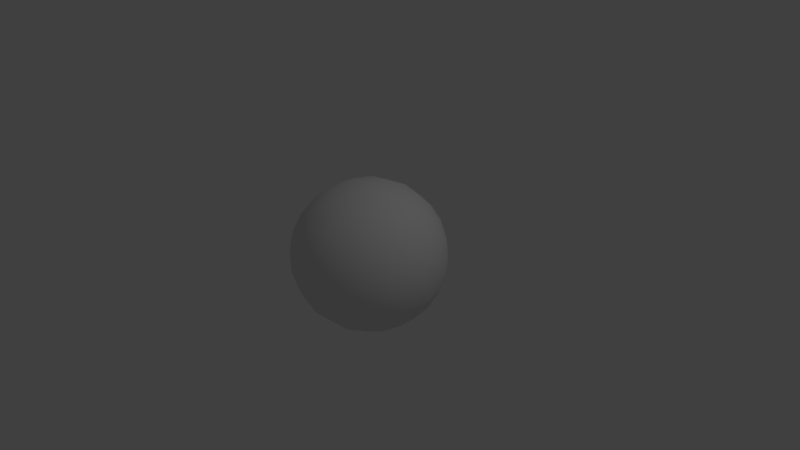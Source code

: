 # Source: Bakso.blend  (saved by Blender 2.78.0; exported with 4.5.12 LTS)
import bpy
from mathutils import Matrix  # noqa: F401  (used for matrix-valued properties, if any)

bpy.ops.wm.read_factory_settings(use_empty=True)
scene = bpy.context.scene
scene.name = 'Scene'

# ---- collections
col_collection_1 = bpy.data.collections.new('Collection 1'); scene.collection.children.link(col_collection_1)

# ---- world
world_world = bpy.data.worlds.new('World'); scene.world = world_world
world_world.color = (0.05088, 0.05088, 0.05088)
world_world.use_sun_shadow = False
world_world.sun_shadow_jitter_overblur = 0.0
world_world.cycles.sampling_method = 'MANUAL'

# ---- cameras
cam_camera = bpy.data.cameras.new('Camera')
cam_camera.clip_end = 100.0
cam_camera.lens = 35.0
cam_camera.sensor_width = 32.0
cam_camera.sensor_height = 18.0
cam_camera.ortho_scale = 7.314
cam_camera.dof.focus_distance = 0.0
cam_camera.dof.aperture_fstop = 128.0

# ---- lights
light_lamp = bpy.data.lights.new('Lamp', 'POINT')
light_lamp.transmission_factor = 0.0
light_lamp.cutoff_distance = 30.0
light_lamp.energy = 100.0
light_lamp.shadow_buffer_clip_start = 1.001
light_lamp.shadow_soft_size = 0.1
light_lamp.shadow_maximum_resolution = 0.006
light_lamp.use_absolute_resolution = True

# ---- meshes
me_sphere = bpy.data.meshes.new('Sphere')
me_sphere.from_pydata([(0.0, 0.309, 0.9511), (0.0, 0.5878, 0.809), (0.0, 0.809, 0.5878), (0.0, 0.9511, 0.309), (0.0, 1.0, -4.371e-08), (0.0, 0.9511, -0.309), (0.0, 0.809, -0.5878), (0.0, 0.5878, -0.809), (0.0, 0.309, -0.9511), (0.09549, 0.2939, 0.9511), (0.1816, 0.559, 0.809), (0.25, 0.7694, 0.5878), (0.2939, 0.9045, 0.309), (0.309, 0.9511, -4.371e-08), (0.2939, 0.9045, -0.309), (0.25, 0.7694, -0.5878), (0.1816, 0.559, -0.809), (0.09549, 0.2939, -0.9511), (0.1816, 0.25, 0.9511), (0.3455, 0.4755, 0.809), (0.4755, 0.6545, 0.5878), (0.559, 0.7694, 0.309), (0.5878, 0.809, -4.371e-08), (0.559, 0.7694, -0.309), (0.4755, 0.6545, -0.5878), (0.3455, 0.4755, -0.809), (0.1816, 0.25, -0.9511), (0.25, 0.1816, 0.9511), (0.4755, 0.3455, 0.809), (0.6545, 0.4755, 0.5878), (0.7694, 0.559, 0.309), (0.809, 0.5878, -4.371e-08), (0.7694, 0.559, -0.309), (0.6545, 0.4755, -0.5878), (0.4755, 0.3455, -0.809), (0.25, 0.1816, -0.9511), (0.2939, 0.09549, 0.9511), (0.559, 0.1816, 0.809), (0.7694, 0.25, 0.5878), (0.9045, 0.2939, 0.309), (0.9511, 0.309, -4.371e-08), (0.9045, 0.2939, -0.309), (0.7694, 0.25, -0.5878), (0.559, 0.1816, -0.809), (0.2939, 0.09549, -0.9511), (0.309, -3.14e-07, 0.9511), (0.5878, -3.289e-07, 0.809), (0.809, -2.991e-07, 0.5878), (0.9511, -3.14e-07, 0.309), (1.0, -3.14e-07, -4.371e-08), (0.9511, -3.438e-07, -0.309), (0.809, -2.991e-07, -0.5878), (0.5878, -3.438e-07, -0.809), (0.309, -3.363e-07, -0.9511), (0.2939, -0.09549, 0.9511), (0.559, -0.1816, 0.809), (0.7694, -0.25, 0.5878), (0.9045, -0.2939, 0.309), (0.9511, -0.309, -4.371e-08), (0.9045, -0.2939, -0.309), (0.7694, -0.25, -0.5878), (0.559, -0.1816, -0.809), (0.2939, -0.09549, -0.9511), (0.25, -0.1816, 0.9511), (0.4755, -0.3455, 0.809), (0.6545, -0.4755, 0.5878), (0.7694, -0.559, 0.309), (0.809, -0.5878, -4.371e-08), (0.7694, -0.559, -0.309), (0.6545, -0.4755, -0.5878), (0.4755, -0.3455, -0.809), (0.25, -0.1816, -0.9511), (0.1816, -0.25, 0.9511), (0.3455, -0.4755, 0.809), (0.4755, -0.6545, 0.5878), (0.559, -0.7694, 0.309), (0.5878, -0.809, -4.371e-08), (0.559, -0.7694, -0.309), (0.4755, -0.6545, -0.5878), (0.3455, -0.4755, -0.809), (0.1816, -0.25, -0.9511), (0.09549, -0.2939, 0.9511), (0.1816, -0.559, 0.809), (0.25, -0.7694, 0.5878), (0.2939, -0.9045, 0.309), (0.309, -0.9511, -4.371e-08), (0.2939, -0.9045, -0.309), (0.25, -0.7694, -0.5878), (0.1816, -0.559, -0.809), (0.09549, -0.2939, -0.9511), (-1.107e-08, -0.309, 0.9511), (-4.832e-08, -0.5878, 0.809), (1.128e-08, -0.809, 0.5878), (-1.852e-08, -0.9511, 0.309), (7.089e-08, -1.0, -4.371e-08), (1.128e-08, -0.9511, -0.309), (1.128e-08, -0.809, -0.5878), (-4.832e-08, -0.5878, -0.809), (-3.342e-08, -0.309, -0.9511), (-0.09549, -0.2939, 0.9511), (-0.1816, -0.559, 0.809), (-0.25, -0.7694, 0.5878), (-0.2939, -0.9045, 0.309), (-0.309, -0.9511, -4.371e-08), (-0.2939, -0.9045, -0.309), (-0.25, -0.7694, -0.5878), (-0.1816, -0.559, -0.809), (-0.09549, -0.2939, -0.9511), (-1.915e-07, -5.895e-07, 1.0), (-0.1816, -0.25, 0.9511), (-0.3455, -0.4755, 0.809), (-0.4755, -0.6545, 0.5878), (-0.559, -0.7694, 0.309), (-0.5878, -0.809, -4.371e-08), (-0.559, -0.7694, -0.309), (-0.4755, -0.6545, -0.5878), (-0.3455, -0.4755, -0.809), (-0.1816, -0.25, -0.9511), (-0.25, -0.1816, 0.9511), (-0.4755, -0.3455, 0.809), (-0.6545, -0.4755, 0.5878), (-0.7694, -0.559, 0.309), (-0.809, -0.5878, -4.371e-08), (-0.7694, -0.559, -0.309), (-0.6545, -0.4755, -0.5878), (-0.4755, -0.3455, -0.809), (-0.25, -0.1816, -0.9511), (0.0, -3.258e-07, -1.0), (-0.2939, -0.09549, 0.9511), (-0.559, -0.1816, 0.809), (-0.7694, -0.25, 0.5878), (-0.9045, -0.2939, 0.309), (-0.9511, -0.309, -4.371e-08), (-0.9045, -0.2939, -0.309), (-0.7694, -0.25, -0.5878), (-0.559, -0.1816, -0.809), (-0.2939, -0.09549, -0.9511), (-0.309, -3.289e-07, 0.9511), (-0.5878, -2.842e-07, 0.809), (-0.809, -3.14e-07, 0.5878), (-0.9511, -2.842e-07, 0.309), (-1.0, -3.736e-07, -4.371e-08), (-0.9511, -2.842e-07, -0.309), (-0.809, -3.14e-07, -0.5878), (-0.5878, -2.842e-07, -0.809), (-0.309, -2.916e-07, -0.9511), (-0.2939, 0.09549, 0.9511), (-0.559, 0.1816, 0.809), (-0.7694, 0.25, 0.5878), (-0.9045, 0.2939, 0.309), (-0.9511, 0.309, -4.371e-08), (-0.9045, 0.2939, -0.309), (-0.7694, 0.25, -0.5878), (-0.559, 0.1816, -0.809), (-0.2939, 0.09549, -0.9511), (-0.25, 0.1816, 0.9511), (-0.4755, 0.3455, 0.809), (-0.6545, 0.4755, 0.5878), (-0.7694, 0.559, 0.309), (-0.809, 0.5878, -4.371e-08), (-0.7694, 0.559, -0.309), (-0.6545, 0.4755, -0.5878), (-0.4755, 0.3455, -0.809), (-0.25, 0.1816, -0.9511), (-0.1816, 0.25, 0.9511), (-0.3455, 0.4755, 0.809), (-0.4755, 0.6545, 0.5878), (-0.559, 0.7694, 0.309), (-0.5878, 0.809, -4.371e-08), (-0.559, 0.7694, -0.309), (-0.4755, 0.6545, -0.5878), (-0.3455, 0.4755, -0.809), (-0.1816, 0.25, -0.9511), (-0.09549, 0.2939, 0.9511), (-0.1816, 0.559, 0.809), (-0.25, 0.7694, 0.5878), (-0.2939, 0.9045, 0.309), (-0.309, 0.9511, -4.371e-08), (-0.2939, 0.9045, -0.309), (-0.25, 0.7694, -0.5878), (-0.1816, 0.559, -0.809), (-0.09549, 0.2939, -0.9511)], [], [(2, 1, 10, 11), (127, 8, 17), (6, 5, 14, 15), (3, 2, 11, 12), (0, 108, 9), (7, 6, 15, 16), (4, 3, 12, 13), (1, 0, 9, 10), (8, 7, 16, 17), (5, 4, 13, 14), (127, 17, 26), (15, 14, 23, 24), (12, 11, 20, 21), (9, 108, 18), (16, 15, 24, 25), (13, 12, 21, 22), (10, 9, 18, 19), (17, 16, 25, 26), (14, 13, 22, 23), (11, 10, 19, 20), (23, 22, 31, 32), (20, 19, 28, 29), (127, 26, 35), (24, 23, 32, 33), (21, 20, 29, 30), (18, 108, 27), (25, 24, 33, 34), (22, 21, 30, 31), (19, 18, 27, 28), (26, 25, 34, 35), (28, 27, 36, 37), (35, 34, 43, 44), (32, 31, 40, 41), (29, 28, 37, 38), (127, 35, 44), (33, 32, 41, 42), (30, 29, 38, 39), (27, 108, 36), (34, 33, 42, 43), (31, 30, 39, 40), (40, 39, 48, 49), (37, 36, 45, 46), (44, 43, 52, 53), (41, 40, 49, 50), (38, 37, 46, 47), (127, 44, 53), (42, 41, 50, 51), (39, 38, 47, 48), (36, 108, 45), (43, 42, 51, 52), (45, 108, 54), (52, 51, 60, 61), (49, 48, 57, 58), (46, 45, 54, 55), (53, 52, 61, 62), (50, 49, 58, 59), (47, 46, 55, 56), (127, 53, 62), (51, 50, 59, 60), (48, 47, 56, 57), (60, 59, 68, 69), (57, 56, 65, 66), (54, 108, 63), (61, 60, 69, 70), (58, 57, 66, 67), (55, 54, 63, 64), (62, 61, 70, 71), (59, 58, 67, 68), (56, 55, 64, 65), (127, 62, 71), (65, 64, 73, 74), (127, 71, 80), (69, 68, 77, 78), (66, 65, 74, 75), (63, 108, 72), (70, 69, 78, 79), (67, 66, 75, 76), (64, 63, 72, 73), (71, 70, 79, 80), (68, 67, 76, 77), (77, 76, 85, 86), (74, 73, 82, 83), (127, 80, 89), (78, 77, 86, 87), (75, 74, 83, 84), (72, 108, 81), (79, 78, 87, 88), (76, 75, 84, 85), (73, 72, 81, 82), (80, 79, 88, 89), (82, 81, 90, 91), (89, 88, 97, 98), (86, 85, 94, 95), (83, 82, 91, 92), (127, 89, 98), (87, 86, 95, 96), (84, 83, 92, 93), (81, 108, 90), (88, 87, 96, 97), (85, 84, 93, 94), (97, 96, 105, 106), (94, 93, 102, 103), (91, 90, 99, 100), (98, 97, 106, 107), (95, 94, 103, 104), (92, 91, 100, 101), (127, 98, 107), (96, 95, 104, 105), (93, 92, 101, 102), (90, 108, 99), (102, 101, 111, 112), (99, 108, 109), (106, 105, 115, 116), (103, 102, 112, 113), (100, 99, 109, 110), (107, 106, 116, 117), (104, 103, 113, 114), (101, 100, 110, 111), (127, 107, 117), (105, 104, 114, 115), (115, 114, 123, 124), (112, 111, 120, 121), (109, 108, 118), (116, 115, 124, 125), (113, 112, 121, 122), (110, 109, 118, 119), (117, 116, 125, 126), (114, 113, 122, 123), (111, 110, 119, 120), (127, 117, 126), (120, 119, 129, 130), (127, 126, 136), (124, 123, 133, 134), (121, 120, 130, 131), (118, 108, 128), (125, 124, 134, 135), (122, 121, 131, 132), (119, 118, 128, 129), (126, 125, 135, 136), (123, 122, 132, 133), (136, 135, 144, 145), (133, 132, 141, 142), (130, 129, 138, 139), (127, 136, 145), (134, 133, 142, 143), (131, 130, 139, 140), (128, 108, 137), (135, 134, 143, 144), (132, 131, 140, 141), (129, 128, 137, 138), (141, 140, 149, 150), (138, 137, 146, 147), (145, 144, 153, 154), (142, 141, 150, 151), (139, 138, 147, 148), (127, 145, 154), (143, 142, 151, 152), (140, 139, 148, 149), (137, 108, 146), (144, 143, 152, 153), (146, 108, 155), (153, 152, 161, 162), (150, 149, 158, 159), (147, 146, 155, 156), (154, 153, 162, 163), (151, 150, 159, 160), (148, 147, 156, 157), (127, 154, 163), (152, 151, 160, 161), (149, 148, 157, 158), (158, 157, 166, 167), (155, 108, 164), (162, 161, 170, 171), (159, 158, 167, 168), (156, 155, 164, 165), (163, 162, 171, 172), (160, 159, 168, 169), (157, 156, 165, 166), (127, 163, 172), (161, 160, 169, 170), (127, 172, 181), (170, 169, 178, 179), (167, 166, 175, 176), (164, 108, 173), (171, 170, 179, 180), (168, 167, 176, 177), (165, 164, 173, 174), (172, 171, 180, 181), (169, 168, 177, 178), (166, 165, 174, 175), (178, 177, 4, 5), (175, 174, 1, 2), (127, 181, 8), (179, 178, 5, 6), (176, 175, 2, 3), (173, 108, 0), (180, 179, 6, 7), (177, 176, 3, 4), (174, 173, 0, 1), (181, 180, 7, 8)])
me_sphere.polygons.foreach_set('use_smooth', [True] * 200)
_uv = me_sphere.uv_layers.new(name='UVMap')
_uv.uv.foreach_set('vector', [0.6392, 0.5439, 0.6916, 0.5604, 0.7041, 0.5178, 0.6564, 0.4852, 0.2632, 0.4253, 0.2748, 0.429, 0.2813, 0.4065, 0.3608, 0.4561, 0.4268, 0.4769, 0.447, 0.4079, 0.378, 0.3974, 0.5732, 0.5231, 0.6392, 0.5439, 0.6564, 0.4852, 0.5934, 0.454, 0.7252, 0.571, 0.7368, 0.5747, 0.7318, 0.5486, 0.3084, 0.4396, 0.3608, 0.4561, 0.378, 0.3974, 0.3209, 0.3969, 0.5, 0.5, 0.5732, 0.5231, 0.5934, 0.454, 0.5212, 0.4274, 0.6916, 0.5604, 0.7252, 0.571, 0.7318, 0.5486, 0.7041, 0.5178, 0.2748, 0.429, 0.3084, 0.4396, 0.3209, 0.3969, 0.2813, 0.4065, 0.4268, 0.4769, 0.5, 0.5, 0.5212, 0.4274, 0.447, 0.4079, 0.2632, 0.4253, 0.2813, 0.4065, 0.2872, 0.3863, 0.378, 0.3974, 0.447, 0.4079, 0.4652, 0.3456, 0.3935, 0.3444, 0.5934, 0.454, 0.6564, 0.4852, 0.6719, 0.4322, 0.6116, 0.3918, 0.7318, 0.5486, 0.7368, 0.5747, 0.7377, 0.5284, 0.3209, 0.3969, 0.378, 0.3974, 0.3935, 0.3444, 0.3321, 0.3584, 0.5212, 0.4274, 0.5934, 0.454, 0.6116, 0.3918, 0.5404, 0.3619, 0.7041, 0.5178, 0.7318, 0.5486, 0.7377, 0.5284, 0.7153, 0.4793, 0.2813, 0.4065, 0.3209, 0.3969, 0.3321, 0.3584, 0.2872, 0.3863, 0.447, 0.4079, 0.5212, 0.4274, 0.5404, 0.3619, 0.4652, 0.3456, 0.6564, 0.4852, 0.7041, 0.5178, 0.7153, 0.4793, 0.6719, 0.4322, 0.4652, 0.3456, 0.5404, 0.3619, 0.5556, 0.31, 0.4797, 0.2962, 0.6719, 0.4322, 0.7153, 0.4793, 0.7243, 0.4487, 0.6842, 0.3902, 0.2632, 0.4253, 0.2872, 0.3863, 0.2919, 0.3703, 0.3935, 0.3444, 0.4652, 0.3456, 0.4797, 0.2962, 0.4057, 0.3024, 0.6116, 0.3918, 0.6719, 0.4322, 0.6842, 0.3902, 0.626, 0.3424, 0.7377, 0.5284, 0.7368, 0.5747, 0.7424, 0.5123, 0.3321, 0.3584, 0.3935, 0.3444, 0.4057, 0.3024, 0.3411, 0.3279, 0.5404, 0.3619, 0.6116, 0.3918, 0.626, 0.3424, 0.5556, 0.31, 0.7153, 0.4793, 0.7377, 0.5284, 0.7424, 0.5123, 0.7243, 0.4487, 0.2872, 0.3863, 0.3321, 0.3584, 0.3411, 0.3279, 0.2919, 0.3703, 0.7243, 0.4487, 0.7424, 0.5123, 0.7454, 0.502, 0.73, 0.4291, 0.2919, 0.3703, 0.3411, 0.3279, 0.3468, 0.3083, 0.2949, 0.3599, 0.4797, 0.2962, 0.5556, 0.31, 0.5653, 0.2766, 0.4889, 0.2645, 0.6842, 0.3902, 0.7243, 0.4487, 0.73, 0.4291, 0.6921, 0.3632, 0.2632, 0.4253, 0.2919, 0.3703, 0.2949, 0.3599, 0.4057, 0.3024, 0.4797, 0.2962, 0.4889, 0.2645, 0.4136, 0.2754, 0.626, 0.3424, 0.6842, 0.3902, 0.6921, 0.3632, 0.6353, 0.3106, 0.7424, 0.5123, 0.7368, 0.5747, 0.7454, 0.502, 0.3411, 0.3279, 0.4057, 0.3024, 0.4136, 0.2754, 0.3468, 0.3083, 0.5556, 0.31, 0.626, 0.3424, 0.6353, 0.3106, 0.5653, 0.2766, 0.5653, 0.2766, 0.6353, 0.3106, 0.6385, 0.2997, 0.5687, 0.2651, 0.73, 0.4291, 0.7454, 0.502, 0.7465, 0.4984, 0.732, 0.4224, 0.2949, 0.3599, 0.3468, 0.3083, 0.3488, 0.3015, 0.296, 0.3564, 0.4889, 0.2645, 0.5653, 0.2766, 0.5687, 0.2651, 0.4921, 0.2535, 0.6921, 0.3632, 0.73, 0.4291, 0.732, 0.4224, 0.6948, 0.3539, 0.2632, 0.4253, 0.2949, 0.3599, 0.296, 0.3564, 0.4136, 0.2754, 0.4889, 0.2645, 0.4921, 0.2535, 0.4164, 0.2661, 0.6353, 0.3106, 0.6921, 0.3632, 0.6948, 0.3539, 0.6385, 0.2997, 0.7454, 0.502, 0.7368, 0.5747, 0.7465, 0.4984, 0.3468, 0.3083, 0.4136, 0.2754, 0.4164, 0.2661, 0.3488, 0.3015, 0.7465, 0.4984, 0.7368, 0.5747, 0.7454, 0.502, 0.3488, 0.3015, 0.4164, 0.2661, 0.4136, 0.2754, 0.3468, 0.3083, 0.5687, 0.2651, 0.6385, 0.2997, 0.6353, 0.3106, 0.5653, 0.2766, 0.732, 0.4224, 0.7465, 0.4984, 0.7454, 0.502, 0.73, 0.4291, 0.296, 0.3564, 0.3488, 0.3015, 0.3468, 0.3083, 0.2949, 0.3599, 0.4921, 0.2535, 0.5687, 0.2651, 0.5653, 0.2766, 0.4889, 0.2645, 0.6948, 0.3539, 0.732, 0.4224, 0.73, 0.4291, 0.6921, 0.3632, 0.2632, 0.4253, 0.296, 0.3564, 0.2949, 0.3599, 0.4164, 0.2661, 0.4921, 0.2535, 0.4889, 0.2645, 0.4136, 0.2754, 0.6385, 0.2997, 0.6948, 0.3539, 0.6921, 0.3632, 0.6353, 0.3106, 0.4136, 0.2754, 0.4889, 0.2645, 0.4797, 0.2962, 0.4057, 0.3024, 0.6353, 0.3106, 0.6921, 0.3632, 0.6842, 0.3902, 0.626, 0.3424, 0.7454, 0.502, 0.7368, 0.5747, 0.7424, 0.5123, 0.3468, 0.3083, 0.4136, 0.2754, 0.4057, 0.3024, 0.3411, 0.3279, 0.5653, 0.2766, 0.6353, 0.3106, 0.626, 0.3424, 0.5556, 0.31, 0.73, 0.4291, 0.7454, 0.502, 0.7424, 0.5123, 0.7243, 0.4487, 0.2949, 0.3599, 0.3468, 0.3083, 0.3411, 0.3279, 0.2919, 0.3703, 0.4889, 0.2645, 0.5653, 0.2766, 0.5556, 0.31, 0.4797, 0.2962, 0.6921, 0.3632, 0.73, 0.4291, 0.7243, 0.4487, 0.6842, 0.3902, 0.2632, 0.4253, 0.2949, 0.3599, 0.2919, 0.3703, 0.6842, 0.3902, 0.7243, 0.4487, 0.7153, 0.4793, 0.6719, 0.4322, 0.2632, 0.4253, 0.2919, 0.3703, 0.2872, 0.3863, 0.4057, 0.3024, 0.4797, 0.2962, 0.4652, 0.3456, 0.3935, 0.3444, 0.626, 0.3424, 0.6842, 0.3902, 0.6719, 0.4322, 0.6116, 0.3918, 0.7424, 0.5123, 0.7368, 0.5747, 0.7377, 0.5284, 0.3411, 0.3279, 0.4057, 0.3024, 0.3935, 0.3444, 0.3321, 0.3584, 0.5556, 0.31, 0.626, 0.3424, 0.6116, 0.3918, 0.5404, 0.3619, 0.7243, 0.4487, 0.7424, 0.5123, 0.7377, 0.5284, 0.7153, 0.4793, 0.2919, 0.3703, 0.3411, 0.3279, 0.3321, 0.3584, 0.2872, 0.3863, 0.4797, 0.2962, 0.5556, 0.31, 0.5404, 0.3619, 0.4652, 0.3456, 0.4652, 0.3456, 0.5404, 0.3619, 0.5212, 0.4274, 0.447, 0.4079, 0.6719, 0.4322, 0.7153, 0.4793, 0.7041, 0.5178, 0.6564, 0.4852, 0.2632, 0.4253, 0.2872, 0.3863, 0.2813, 0.4065, 0.3935, 0.3444, 0.4652, 0.3456, 0.447, 0.4079, 0.378, 0.3974, 0.6116, 0.3918, 0.6719, 0.4322, 0.6564, 0.4852, 0.5934, 0.454, 0.7377, 0.5284, 0.7368, 0.5747, 0.7318, 0.5486, 0.3321, 0.3584, 0.3935, 0.3444, 0.378, 0.3974, 0.3209, 0.3969, 0.5404, 0.3619, 0.6116, 0.3918, 0.5934, 0.454, 0.5212, 0.4274, 0.7153, 0.4793, 0.7377, 0.5284, 0.7318, 0.5486, 0.7041, 0.5178, 0.2872, 0.3863, 0.3321, 0.3584, 0.3209, 0.3969, 0.2813, 0.4065, 0.7041, 0.5178, 0.7318, 0.5486, 0.7252, 0.571, 0.6916, 0.5604, 0.2813, 0.4065, 0.3209, 0.3969, 0.3084, 0.4396, 0.2748, 0.429, 0.447, 0.4079, 0.5212, 0.4274, 0.5, 0.5, 0.4268, 0.4769, 0.6564, 0.4852, 0.7041, 0.5178, 0.6916, 0.5604, 0.6392, 0.5439, 0.2632, 0.4253, 0.2813, 0.4065, 0.2748, 0.429, 0.378, 0.3974, 0.447, 0.4079, 0.4268, 0.4769, 0.3608, 0.4561, 0.5934, 0.454, 0.6564, 0.4852, 0.6392, 0.5439, 0.5732, 0.5231, 0.7318, 0.5486, 0.7368, 0.5747, 0.7252, 0.571, 0.3209, 0.3969, 0.378, 0.3974, 0.3608, 0.4561, 0.3084, 0.4396, 0.5212, 0.4274, 0.5934, 0.454, 0.5732, 0.5231, 0.5, 0.5, 0.3084, 0.4396, 0.3608, 0.4561, 0.3436, 0.5148, 0.2959, 0.4822, 0.5, 0.5, 0.5732, 0.5231, 0.553, 0.5921, 0.4788, 0.5726, 0.6916, 0.5604, 0.7252, 0.571, 0.7187, 0.5935, 0.6791, 0.6031, 0.2748, 0.429, 0.3084, 0.4396, 0.2959, 0.4822, 0.2682, 0.4514, 0.4268, 0.4769, 0.5, 0.5, 0.4788, 0.5726, 0.4066, 0.546, 0.6392, 0.5439, 0.6916, 0.5604, 0.6791, 0.6031, 0.622, 0.6026, 0.2632, 0.4253, 0.2748, 0.429, 0.2682, 0.4514, 0.3608, 0.4561, 0.4268, 0.4769, 0.4066, 0.546, 0.3436, 0.5148, 0.5732, 0.5231, 0.6392, 0.5439, 0.622, 0.6026, 0.553, 0.5921, 0.7252, 0.571, 0.7368, 0.5747, 0.7187, 0.5935, 0.553, 0.5921, 0.622, 0.6026, 0.6065, 0.6556, 0.5348, 0.6544, 0.7187, 0.5935, 0.7368, 0.5747, 0.7128, 0.6137, 0.2959, 0.4822, 0.3436, 0.5148, 0.3281, 0.5678, 0.2847, 0.5207, 0.4788, 0.5726, 0.553, 0.5921, 0.5348, 0.6544, 0.4596, 0.6381, 0.6791, 0.6031, 0.7187, 0.5935, 0.7128, 0.6137, 0.6679, 0.6416, 0.2682, 0.4514, 0.2959, 0.4822, 0.2847, 0.5207, 0.2623, 0.4716, 0.4066, 0.546, 0.4788, 0.5726, 0.4596, 0.6381, 0.3884, 0.6082, 0.622, 0.6026, 0.6791, 0.6031, 0.6679, 0.6416, 0.6065, 0.6556, 0.2632, 0.4253, 0.2682, 0.4514, 0.2623, 0.4716, 0.3436, 0.5148, 0.4066, 0.546, 0.3884, 0.6082, 0.3281, 0.5678, 0.3281, 0.5678, 0.3884, 0.6082, 0.374, 0.6576, 0.3158, 0.6098, 0.5348, 0.6544, 0.6065, 0.6556, 0.5943, 0.6976, 0.5203, 0.7038, 0.7128, 0.6137, 0.7368, 0.5747, 0.7081, 0.6297, 0.2847, 0.5207, 0.3281, 0.5678, 0.3158, 0.6098, 0.2757, 0.5513, 0.4596, 0.6381, 0.5348, 0.6544, 0.5203, 0.7038, 0.4444, 0.69, 0.6679, 0.6416, 0.7128, 0.6137, 0.7081, 0.6297, 0.6589, 0.6721, 0.2623, 0.4716, 0.2847, 0.5207, 0.2757, 0.5513, 0.2576, 0.4877, 0.3884, 0.6082, 0.4596, 0.6381, 0.4444, 0.69, 0.374, 0.6576, 0.6065, 0.6556, 0.6679, 0.6416, 0.6589, 0.6721, 0.5943, 0.6976, 0.2632, 0.4253, 0.2623, 0.4716, 0.2576, 0.4877, 0.5943, 0.6976, 0.6589, 0.6721, 0.6532, 0.6917, 0.5864, 0.7246, 0.2632, 0.4253, 0.2576, 0.4877, 0.2546, 0.498, 0.3158, 0.6098, 0.374, 0.6576, 0.3647, 0.6894, 0.3079, 0.6368, 0.5203, 0.7038, 0.5943, 0.6976, 0.5864, 0.7246, 0.5111, 0.7355, 0.7081, 0.6297, 0.7368, 0.5747, 0.7051, 0.6401, 0.2757, 0.5513, 0.3158, 0.6098, 0.3079, 0.6368, 0.27, 0.5709, 0.4444, 0.69, 0.5203, 0.7038, 0.5111, 0.7355, 0.4347, 0.7234, 0.6589, 0.6721, 0.7081, 0.6297, 0.7051, 0.6401, 0.6532, 0.6917, 0.2576, 0.4877, 0.2757, 0.5513, 0.27, 0.5709, 0.2546, 0.498, 0.374, 0.6576, 0.4444, 0.69, 0.4347, 0.7234, 0.3647, 0.6894, 0.2546, 0.498, 0.27, 0.5709, 0.268, 0.5776, 0.2535, 0.5016, 0.3647, 0.6894, 0.4347, 0.7234, 0.4313, 0.7349, 0.3615, 0.7003, 0.5864, 0.7246, 0.6532, 0.6917, 0.6512, 0.6985, 0.5836, 0.7339, 0.2632, 0.4253, 0.2546, 0.498, 0.2535, 0.5016, 0.3079, 0.6368, 0.3647, 0.6894, 0.3615, 0.7003, 0.3052, 0.6461, 0.5111, 0.7355, 0.5864, 0.7246, 0.5836, 0.7339, 0.5079, 0.7465, 0.7051, 0.6401, 0.7368, 0.5747, 0.704, 0.6436, 0.27, 0.5709, 0.3079, 0.6368, 0.3052, 0.6461, 0.268, 0.5776, 0.4347, 0.7234, 0.5111, 0.7355, 0.5079, 0.7465, 0.4313, 0.7349, 0.6532, 0.6917, 0.7051, 0.6401, 0.704, 0.6436, 0.6512, 0.6985, 0.4313, 0.7349, 0.5079, 0.7465, 0.5111, 0.7355, 0.4347, 0.7234, 0.6512, 0.6985, 0.704, 0.6436, 0.7051, 0.6401, 0.6532, 0.6917, 0.2535, 0.5016, 0.268, 0.5776, 0.27, 0.5709, 0.2546, 0.498, 0.3615, 0.7003, 0.4313, 0.7349, 0.4347, 0.7234, 0.3647, 0.6894, 0.5836, 0.7339, 0.6512, 0.6985, 0.6532, 0.6917, 0.5864, 0.7246, 0.2632, 0.4253, 0.2535, 0.5016, 0.2546, 0.498, 0.3052, 0.6461, 0.3615, 0.7003, 0.3647, 0.6894, 0.3079, 0.6368, 0.5079, 0.7465, 0.5836, 0.7339, 0.5864, 0.7246, 0.5111, 0.7355, 0.704, 0.6436, 0.7368, 0.5747, 0.7051, 0.6401, 0.268, 0.5776, 0.3052, 0.6461, 0.3079, 0.6368, 0.27, 0.5709, 0.7051, 0.6401, 0.7368, 0.5747, 0.7081, 0.6297, 0.27, 0.5709, 0.3079, 0.6368, 0.3158, 0.6098, 0.2757, 0.5513, 0.4347, 0.7234, 0.5111, 0.7355, 0.5203, 0.7038, 0.4444, 0.69, 0.6532, 0.6917, 0.7051, 0.6401, 0.7081, 0.6297, 0.6589, 0.6721, 0.2546, 0.498, 0.27, 0.5709, 0.2757, 0.5513, 0.2576, 0.4877, 0.3647, 0.6894, 0.4347, 0.7234, 0.4444, 0.69, 0.374, 0.6576, 0.5864, 0.7246, 0.6532, 0.6917, 0.6589, 0.6721, 0.5943, 0.6976, 0.2632, 0.4253, 0.2546, 0.498, 0.2576, 0.4877, 0.3079, 0.6368, 0.3647, 0.6894, 0.374, 0.6576, 0.3158, 0.6098, 0.5111, 0.7355, 0.5864, 0.7246, 0.5943, 0.6976, 0.5203, 0.7038, 0.5203, 0.7038, 0.5943, 0.6976, 0.6065, 0.6556, 0.5348, 0.6544, 0.7081, 0.6297, 0.7368, 0.5747, 0.7128, 0.6137, 0.2757, 0.5513, 0.3158, 0.6098, 0.3281, 0.5678, 0.2847, 0.5207, 0.4444, 0.69, 0.5203, 0.7038, 0.5348, 0.6544, 0.4596, 0.6381, 0.6589, 0.6721, 0.7081, 0.6297, 0.7128, 0.6137, 0.6679, 0.6416, 0.2576, 0.4877, 0.2757, 0.5513, 0.2847, 0.5207, 0.2623, 0.4716, 0.374, 0.6576, 0.4444, 0.69, 0.4596, 0.6381, 0.3884, 0.6082, 0.5943, 0.6976, 0.6589, 0.6721, 0.6679, 0.6416, 0.6065, 0.6556, 0.2632, 0.4253, 0.2576, 0.4877, 0.2623, 0.4716, 0.3158, 0.6098, 0.374, 0.6576, 0.3884, 0.6082, 0.3281, 0.5678, 0.2632, 0.4253, 0.2623, 0.4716, 0.2682, 0.4514, 0.3281, 0.5678, 0.3884, 0.6082, 0.4066, 0.546, 0.3436, 0.5148, 0.5348, 0.6544, 0.6065, 0.6556, 0.622, 0.6026, 0.553, 0.5921, 0.7128, 0.6137, 0.7368, 0.5747, 0.7187, 0.5935, 0.2847, 0.5207, 0.3281, 0.5678, 0.3436, 0.5148, 0.2959, 0.4822, 0.4596, 0.6381, 0.5348, 0.6544, 0.553, 0.5921, 0.4788, 0.5726, 0.6679, 0.6416, 0.7128, 0.6137, 0.7187, 0.5935, 0.6791, 0.6031, 0.2623, 0.4716, 0.2847, 0.5207, 0.2959, 0.4822, 0.2682, 0.4514, 0.3884, 0.6082, 0.4596, 0.6381, 0.4788, 0.5726, 0.4066, 0.546, 0.6065, 0.6556, 0.6679, 0.6416, 0.6791, 0.6031, 0.622, 0.6026, 0.4066, 0.546, 0.4788, 0.5726, 0.5, 0.5, 0.4268, 0.4769, 0.622, 0.6026, 0.6791, 0.6031, 0.6916, 0.5604, 0.6392, 0.5439, 0.2632, 0.4253, 0.2682, 0.4514, 0.2748, 0.429, 0.3436, 0.5148, 0.4066, 0.546, 0.4268, 0.4769, 0.3608, 0.4561, 0.553, 0.5921, 0.622, 0.6026, 0.6392, 0.5439, 0.5732, 0.5231, 0.7187, 0.5935, 0.7368, 0.5747, 0.7252, 0.571, 0.2959, 0.4822, 0.3436, 0.5148, 0.3608, 0.4561, 0.3084, 0.4396, 0.4788, 0.5726, 0.553, 0.5921, 0.5732, 0.5231, 0.5, 0.5, 0.6791, 0.6031, 0.7187, 0.5935, 0.7252, 0.571, 0.6916, 0.5604, 0.2682, 0.4514, 0.2959, 0.4822, 0.3084, 0.4396, 0.2748, 0.429])
me_sphere.use_remesh_preserve_volume = False
me_sphere.use_remesh_preserve_attributes = False
me_sphere.use_mirror_vertex_groups = False
me_sphere.update()

# ---- objects
ob_sphere = bpy.data.objects.new('Sphere', me_sphere)
ob_lamp = bpy.data.objects.new('Lamp', light_lamp)
ob_camera = bpy.data.objects.new('Camera', cam_camera)

# ---- transforms, parenting, visibility, modifiers, constraints
ob_sphere.location = (0.0, 0.0, 0.0)
ob_sphere.rotation_euler = (-8.333e-08, 1.276, -1.912e-08)
ob_sphere.scale = (1.005, 1.0, 1.052)
ob_sphere.lineart.crease_threshold = 0.0
ob_lamp.location = (4.076, 1.005, 5.904)
ob_lamp.rotation_euler = (0.6503, 0.05522, 1.866)
ob_lamp.lock_rotations_4d = False
ob_lamp.empty_display_type = 'ARROWS'
ob_lamp.color = (0.0, 0.0, 0.0, 0.0)
ob_lamp.lineart.crease_threshold = 0.0
ob_camera.location = (7.481, -6.508, 5.344)
ob_camera.rotation_euler = (1.109, 0.0, 0.8149)
ob_camera.lock_rotations_4d = False
ob_camera.empty_display_type = 'ARROWS'
ob_camera.color = (0.0, 0.0, 0.0, 0.0)
ob_camera.display_type = 'WIRE'
ob_camera.lineart.crease_threshold = 0.0

# ---- collection membership
col_collection_1.objects.link(ob_sphere)
col_collection_1.objects.link(ob_lamp)
col_collection_1.objects.link(ob_camera)

# ---- scene / render settings (as saved in the file)
scene.camera = ob_camera
scene.frame_start = 1; scene.frame_end = 250; scene.frame_set(1)
scene.render.engine = 'BLENDER_EEVEE_NEXT'
scene.render.resolution_percentage = 50
scene.render.dither_intensity = 0.0
scene.cycles.use_denoising = False
scene.cycles.samples = 128
scene.cycles.sampling_pattern = 'TABULATED_SOBOL'
scene.cycles.light_sampling_threshold = 0.0
scene.cycles.use_adaptive_sampling = False
scene.cycles.use_light_tree = False
scene.cycles.blur_glossy = 0.0
scene.cycles.sample_clamp_indirect = 0.0
scene.view_settings.view_transform = 'Standard'
bpy.context.view_layer.update()
